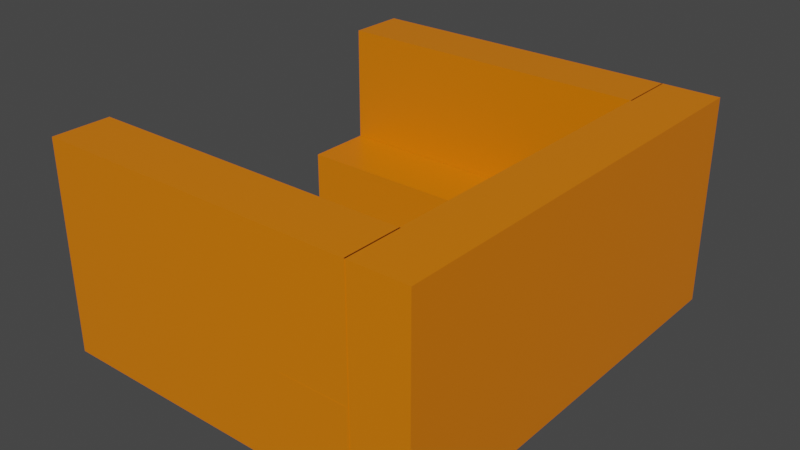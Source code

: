 # Source: BANK.blend  (saved by Blender 2.92.15; exported with 4.5.12 LTS)
import bpy
from mathutils import Matrix  # noqa: F401  (used for matrix-valued properties, if any)

bpy.ops.wm.read_factory_settings(use_empty=True)
scene = bpy.context.scene
scene.name = 'Scene'

# ---- collections
col_collection = bpy.data.collections.new('Collection'); scene.collection.children.link(col_collection)

# ---- materials (node trees are filled in below, after node groups)
mat_material = bpy.data.materials.new('Material')
mat_material.alpha_threshold = 0.0
mat_material.use_transparent_shadow = False
mat_material.line_color = (0.0, 0.0, 0.0, 1.0)

# ---- material node trees
mat_material.use_nodes = True; mat_material.node_tree.nodes.clear()
_N = mat_material.node_tree.nodes; _L = mat_material.node_tree.links
n0 = _N.new('ShaderNodeOutputMaterial'); n0.name = 'Material Output'; n0.location = (300, 300)
n1 = _N.new('ShaderNodeBsdfPrincipled'); n1.name = 'Principled BSDF'; n1.location = (10, 300)
n1.distribution = 'GGX'
n1.subsurface_method = 'BURLEY'
n1.inputs[0].default_value = (0.8, 0.1954, 0.0, 1.0)
n1.inputs[2].default_value = 0.4
n1.inputs[3].default_value = 1.45
n1.inputs[27].default_value = (0.0, 0.0, 0.0, 1.0)
n1.inputs[28].default_value = 1.0
_L.new(n1.outputs[0], n0.inputs[0])
n0.is_active_output = True

# ---- world
world_world = bpy.data.worlds.new('World'); scene.world = world_world
world_world.use_nodes = True; world_world.node_tree.nodes.clear()
_N = world_world.node_tree.nodes; _L = world_world.node_tree.links
n0 = _N.new('ShaderNodeOutputWorld'); n0.name = 'World Output'; n0.location = (300, 300)
n1 = _N.new('ShaderNodeBackground'); n1.name = 'Background'; n1.location = (10, 300)
n1.inputs[0].default_value = (0.05088, 0.05088, 0.05088, 1.0)
_L.new(n1.outputs[0], n0.inputs[0])
n0.is_active_output = True
world_world.color = (0.05088, 0.05088, 0.05088)
world_world.use_sun_shadow = False
world_world.sun_shadow_jitter_overblur = 0.0

# ---- meshes
me_cube_002 = bpy.data.meshes.new('Cube.002')
me_cube_002.from_pydata([(-1.0, -1.0, -1.0), (-1.0, -1.0, 1.0), (-1.0, 1.0, -1.0), (-1.0, 1.0, 1.0), (1.0, -1.0, -1.0), (1.0, -1.0, 1.0), (1.0, 1.0, -1.0), (1.0, 1.0, 1.0), (-1.0, -3.008, -1.0), (-1.0, -3.008, 1.0), (-1.0, -1.008, -1.0), (-1.0, -1.008, 1.0), (1.0, -3.008, -1.0), (1.0, -3.008, 1.0), (1.0, -1.008, -1.0), (1.0, -1.008, 1.0), (-1.0, 1.0, -3.668), (-1.0, -1.0, -3.668), (1.0, 1.0, -3.668), (1.0, -1.0, -3.668), (-1.0, -3.337, -1.0), (-1.0, -3.337, 1.0), (1.0, -3.337, 1.0), (1.0, -3.337, -1.0), (1.002, -1.008, 1.0), (1.002, -1.008, -1.0), (1.002, -3.008, -1.0), (1.002, -3.008, 1.0), (1.002, -3.337, 1.0), (1.002, -3.337, -1.0), (-1.003, -1.008, -1.0), (-1.003, -3.008, -1.0), (-1.003, -3.008, 1.0), (-1.003, -1.008, 1.0), (-1.003, -3.337, -1.0), (-1.003, -3.337, 1.0)], [], [(0, 1, 3, 2), (2, 3, 7, 6), (6, 7, 5, 4), (4, 5, 1, 0), (4, 0, 17, 19), (7, 3, 1, 5), (9, 11, 33, 32), (10, 11, 15, 14), (14, 15, 24, 25), (13, 9, 21, 22), (10, 14, 12, 8), (15, 11, 9, 13), (16, 18, 19, 17), (2, 6, 18, 16), (0, 2, 16, 17), (6, 4, 19, 18), (23, 22, 21, 20), (15, 13, 27, 24), (21, 9, 32, 35), (8, 12, 23, 20), (25, 24, 27, 26), (26, 27, 28, 29), (23, 12, 26, 29), (12, 14, 25, 26), (13, 22, 28, 27), (22, 23, 29, 28), (31, 32, 33, 30), (32, 31, 34, 35), (10, 8, 31, 30), (20, 21, 35, 34), (8, 20, 34, 31), (11, 10, 30, 33)])
_uv = me_cube_002.uv_layers.new(name='UVMap')
_uv.uv.foreach_set('vector', [0.375, 0.0, 0.625, 0.0, 0.625, 0.25, 0.375, 0.25, 0.375, 0.25, 0.625, 0.25, 0.625, 0.5, 0.375, 0.5, 0.375, 0.5, 0.625, 0.5, 0.625, 0.75, 0.375, 0.75, 0.375, 0.75, 0.625, 0.75, 0.625, 1.0, 0.375, 1.0, 0.375, 0.75, 0.375, 1.0, 0.375, 1.0, 0.375, 0.75, 0.625, 0.5, 0.875, 0.5, 0.875, 0.75, 0.625, 0.75, 0.875, 0.75, 0.875, 0.5, 0.875, 0.5, 0.875, 0.75, 0.375, 0.25, 0.625, 0.25, 0.625, 0.5, 0.375, 0.5, 0.375, 0.5, 0.625, 0.5, 0.625, 0.5, 0.375, 0.5, 0.625, 0.75, 0.875, 0.75, 0.875, 0.75, 0.625, 0.75, 0.125, 0.5, 0.375, 0.5, 0.375, 0.75, 0.125, 0.75, 0.625, 0.5, 0.875, 0.5, 0.875, 0.75, 0.625, 0.75, 0.125, 0.5, 0.375, 0.5, 0.375, 0.75, 0.125, 0.75, 0.375, 0.25, 0.375, 0.5, 0.375, 0.5, 0.375, 0.25, 0.375, 0.0, 0.375, 0.25, 0.375, 0.25, 0.375, 0.0, 0.375, 0.5, 0.375, 0.75, 0.375, 0.75, 0.375, 0.5, 0.375, 0.75, 0.625, 0.75, 0.625, 1.0, 0.375, 1.0, 0.625, 0.5, 0.625, 0.75, 0.625, 0.75, 0.625, 0.5, 0.875, 0.75, 0.875, 0.75, 0.875, 0.75, 0.875, 0.75, 0.125, 0.75, 0.375, 0.75, 0.375, 0.75, 0.125, 0.75, 0.375, 0.5, 0.625, 0.5, 0.625, 0.75, 0.375, 0.75, 0.375, 0.75, 0.625, 0.75, 0.625, 0.75, 0.375, 0.75, 0.375, 0.75, 0.375, 0.75, 0.375, 0.75, 0.375, 0.75, 0.375, 0.75, 0.375, 0.5, 0.375, 0.5, 0.375, 0.75, 0.625, 0.75, 0.625, 0.75, 0.625, 0.75, 0.625, 0.75, 0.625, 0.75, 0.375, 0.75, 0.375, 0.75, 0.625, 0.75, 0.375, 0.0, 0.625, 0.0, 0.625, 0.25, 0.375, 0.25, 0.625, 0.0, 0.375, 0.0, 0.375, 0.0, 0.625, 0.0, 0.125, 0.5, 0.125, 0.75, 0.125, 0.75, 0.125, 0.5, 0.375, 1.0, 0.625, 1.0, 0.625, 1.0, 0.375, 1.0, 0.125, 0.75, 0.125, 0.75, 0.125, 0.75, 0.125, 0.75, 0.625, 0.25, 0.375, 0.25, 0.375, 0.25, 0.625, 0.25])
me_cube_002.materials.append(mat_material)
me_cube_002.use_remesh_fix_poles = True
me_cube_002.use_remesh_preserve_attributes = False
me_cube_002.use_mirror_vertex_groups = False
me_cube_002.update()
me_cube_003 = bpy.data.meshes.new('Cube.003')
me_cube_003.from_pydata([(-1.0, -1.0, -1.0), (-1.0, -1.0, 1.0), (-1.0, 1.0, -1.0), (-1.0, 1.0, 1.0), (1.0, -1.0, -1.0), (1.0, -1.0, 1.0), (1.0, 1.0, -1.0), (1.0, 1.0, 1.0), (-1.0, -3.008, -1.0), (-1.0, -3.008, 1.0), (-1.0, -1.008, -1.0), (-1.0, -1.008, 1.0), (1.0, -3.008, -1.0), (1.0, -3.008, 1.0), (1.0, -1.008, -1.0), (1.0, -1.008, 1.0), (-1.0, 1.0, -3.668), (-1.0, -1.0, -3.668), (1.0, 1.0, -3.668), (1.0, -1.0, -3.668), (-1.0, -3.337, -1.0), (-1.0, -3.337, 1.0), (1.0, -3.337, 1.0), (1.0, -3.337, -1.0), (1.002, -1.008, 1.0), (1.002, -1.008, -1.0), (1.002, -3.008, -1.0), (1.002, -3.008, 1.0), (1.002, -3.337, 1.0), (1.002, -3.337, -1.0), (-1.003, -1.008, -1.0), (-1.003, -3.008, -1.0), (-1.003, -3.008, 1.0), (-1.003, -1.008, 1.0), (-1.003, -3.337, -1.0), (-1.003, -3.337, 1.0), (-1.01, 1.0, -1.0), (-1.01, -1.0, -1.0), (-1.01, -1.0, 1.0), (-1.01, 1.0, 1.0), (-1.01, 1.0, -3.668), (-1.01, -1.0, -3.668)], [], [(0, 1, 38, 37), (2, 3, 7, 6), (6, 7, 5, 4), (4, 5, 1, 0), (4, 0, 17, 19), (7, 3, 1, 5), (9, 11, 33, 32), (10, 11, 15, 14), (14, 15, 24, 25), (13, 9, 21, 22), (10, 14, 12, 8), (15, 11, 9, 13), (16, 18, 19, 17), (2, 6, 18, 16), (3, 2, 36, 39), (6, 4, 19, 18), (23, 22, 21, 20), (15, 13, 27, 24), (21, 9, 32, 35), (8, 12, 23, 20), (25, 24, 27, 26), (26, 27, 28, 29), (23, 12, 26, 29), (12, 14, 25, 26), (13, 22, 28, 27), (22, 23, 29, 28), (31, 32, 33, 30), (32, 31, 34, 35), (10, 8, 31, 30), (20, 21, 35, 34), (8, 20, 34, 31), (11, 10, 30, 33), (37, 38, 39, 36), (37, 36, 40, 41), (17, 0, 37, 41), (1, 3, 39, 38), (16, 17, 41, 40), (2, 16, 40, 36)])
_uv = me_cube_003.uv_layers.new(name='UVMap')
_uv.uv.foreach_set('vector', [0.375, 1.0, 0.625, 1.0, 0.625, 1.0, 0.375, 1.0, 0.375, 0.25, 0.625, 0.25, 0.625, 0.5, 0.375, 0.5, 0.375, 0.5, 0.625, 0.5, 0.625, 0.75, 0.375, 0.75, 0.375, 0.75, 0.625, 0.75, 0.625, 1.0, 0.375, 1.0, 0.375, 0.75, 0.375, 1.0, 0.375, 1.0, 0.375, 0.75, 0.625, 0.5, 0.875, 0.5, 0.875, 0.75, 0.625, 0.75, 0.875, 0.75, 0.875, 0.5, 0.875, 0.5, 0.875, 0.75, 0.375, 0.25, 0.625, 0.25, 0.625, 0.5, 0.375, 0.5, 0.375, 0.5, 0.625, 0.5, 0.625, 0.5, 0.375, 0.5, 0.625, 0.75, 0.875, 0.75, 0.875, 0.75, 0.625, 0.75, 0.125, 0.5, 0.375, 0.5, 0.375, 0.75, 0.125, 0.75, 0.625, 0.5, 0.875, 0.5, 0.875, 0.75, 0.625, 0.75, 0.125, 0.5, 0.375, 0.5, 0.375, 0.75, 0.125, 0.75, 0.375, 0.25, 0.375, 0.5, 0.375, 0.5, 0.375, 0.25, 0.625, 0.25, 0.375, 0.25, 0.375, 0.25, 0.625, 0.25, 0.375, 0.5, 0.375, 0.75, 0.375, 0.75, 0.375, 0.5, 0.375, 0.75, 0.625, 0.75, 0.625, 1.0, 0.375, 1.0, 0.625, 0.5, 0.625, 0.75, 0.625, 0.75, 0.625, 0.5, 0.875, 0.75, 0.875, 0.75, 0.875, 0.75, 0.875, 0.75, 0.125, 0.75, 0.375, 0.75, 0.375, 0.75, 0.125, 0.75, 0.375, 0.5, 0.625, 0.5, 0.625, 0.75, 0.375, 0.75, 0.375, 0.75, 0.625, 0.75, 0.625, 0.75, 0.375, 0.75, 0.375, 0.75, 0.375, 0.75, 0.375, 0.75, 0.375, 0.75, 0.375, 0.75, 0.375, 0.5, 0.375, 0.5, 0.375, 0.75, 0.625, 0.75, 0.625, 0.75, 0.625, 0.75, 0.625, 0.75, 0.625, 0.75, 0.375, 0.75, 0.375, 0.75, 0.625, 0.75, 0.375, 0.0, 0.625, 0.0, 0.625, 0.25, 0.375, 0.25, 0.625, 0.0, 0.375, 0.0, 0.375, 0.0, 0.625, 0.0, 0.125, 0.5, 0.125, 0.75, 0.125, 0.75, 0.125, 0.5, 0.375, 1.0, 0.625, 1.0, 0.625, 1.0, 0.375, 1.0, 0.125, 0.75, 0.125, 0.75, 0.125, 0.75, 0.125, 0.75, 0.625, 0.25, 0.375, 0.25, 0.375, 0.25, 0.625, 0.25, 0.375, 0.0, 0.625, 0.0, 0.625, 0.25, 0.375, 0.25, 0.375, 0.0, 0.375, 0.25, 0.375, 0.25, 0.375, 0.0, 0.375, 1.0, 0.375, 1.0, 0.375, 1.0, 0.375, 1.0, 0.875, 0.75, 0.875, 0.5, 0.875, 0.5, 0.875, 0.75, 0.125, 0.5, 0.125, 0.75, 0.125, 0.75, 0.125, 0.5, 0.375, 0.25, 0.375, 0.25, 0.375, 0.25, 0.375, 0.25])
me_cube_003.materials.append(mat_material)
me_cube_003.use_remesh_fix_poles = True
me_cube_003.use_remesh_preserve_attributes = False
me_cube_003.use_mirror_vertex_groups = False
me_cube_003.update()
me_cube_005 = bpy.data.meshes.new('Cube.005')
me_cube_005.from_pydata([(-1.0, -1.0, -1.0), (-1.0, -1.0, 1.0), (-1.0, 1.0, -1.0), (-1.0, 1.0, 1.0), (1.0, -1.0, -1.0), (1.0, -1.0, 1.0), (1.0, 1.0, -1.0), (1.0, 1.0, 1.0), (-1.0, -3.008, -1.0), (-1.0, -3.008, 1.0), (-1.0, -1.008, -1.0), (-1.0, -1.008, 1.0), (1.0, -3.008, -1.0), (1.0, -3.008, 1.0), (1.0, -1.008, -1.0), (1.0, -1.008, 1.0), (-1.0, 1.0, -3.668), (-1.0, -1.0, -3.668), (1.0, 1.0, -3.668), (1.0, -1.0, -3.668), (-1.0, -3.337, -1.0), (-1.0, -3.337, 1.0), (1.0, -3.337, 1.0), (1.0, -3.337, -1.0), (1.002, -1.008, 1.0), (1.002, -1.008, -1.0), (1.002, -3.008, -1.0), (1.002, -3.008, 1.0), (1.002, -3.337, 1.0), (1.002, -3.337, -1.0), (-1.003, -1.008, -1.0), (-1.003, -3.008, -1.0), (-1.003, -3.008, 1.0), (-1.003, -1.008, 1.0), (-1.003, -3.337, -1.0), (-1.003, -3.337, 1.0)], [], [(0, 1, 3, 2), (2, 3, 7, 6), (6, 7, 5, 4), (4, 5, 1, 0), (4, 0, 17, 19), (7, 3, 1, 5), (9, 11, 33, 32), (10, 11, 15, 14), (14, 15, 24, 25), (13, 9, 21, 22), (10, 14, 12, 8), (15, 11, 9, 13), (16, 18, 19, 17), (2, 6, 18, 16), (0, 2, 16, 17), (6, 4, 19, 18), (23, 22, 21, 20), (15, 13, 27, 24), (21, 9, 32, 35), (8, 12, 23, 20), (25, 24, 27, 26), (26, 27, 28, 29), (23, 12, 26, 29), (12, 14, 25, 26), (13, 22, 28, 27), (22, 23, 29, 28), (31, 32, 33, 30), (32, 31, 34, 35), (10, 8, 31, 30), (20, 21, 35, 34), (8, 20, 34, 31), (11, 10, 30, 33)])
_uv = me_cube_005.uv_layers.new(name='UVMap')
_uv.uv.foreach_set('vector', [0.375, 0.0, 0.625, 0.0, 0.625, 0.25, 0.375, 0.25, 0.375, 0.25, 0.625, 0.25, 0.625, 0.5, 0.375, 0.5, 0.375, 0.5, 0.625, 0.5, 0.625, 0.75, 0.375, 0.75, 0.375, 0.75, 0.625, 0.75, 0.625, 1.0, 0.375, 1.0, 0.375, 0.75, 0.375, 1.0, 0.375, 1.0, 0.375, 0.75, 0.625, 0.5, 0.875, 0.5, 0.875, 0.75, 0.625, 0.75, 0.875, 0.75, 0.875, 0.5, 0.875, 0.5, 0.875, 0.75, 0.375, 0.25, 0.625, 0.25, 0.625, 0.5, 0.375, 0.5, 0.375, 0.5, 0.625, 0.5, 0.625, 0.5, 0.375, 0.5, 0.625, 0.75, 0.875, 0.75, 0.875, 0.75, 0.625, 0.75, 0.125, 0.5, 0.375, 0.5, 0.375, 0.75, 0.125, 0.75, 0.625, 0.5, 0.875, 0.5, 0.875, 0.75, 0.625, 0.75, 0.125, 0.5, 0.375, 0.5, 0.375, 0.75, 0.125, 0.75, 0.375, 0.25, 0.375, 0.5, 0.375, 0.5, 0.375, 0.25, 0.375, 0.0, 0.375, 0.25, 0.375, 0.25, 0.375, 0.0, 0.375, 0.5, 0.375, 0.75, 0.375, 0.75, 0.375, 0.5, 0.375, 0.75, 0.625, 0.75, 0.625, 1.0, 0.375, 1.0, 0.625, 0.5, 0.625, 0.75, 0.625, 0.75, 0.625, 0.5, 0.875, 0.75, 0.875, 0.75, 0.875, 0.75, 0.875, 0.75, 0.125, 0.75, 0.375, 0.75, 0.375, 0.75, 0.125, 0.75, 0.375, 0.5, 0.625, 0.5, 0.625, 0.75, 0.375, 0.75, 0.375, 0.75, 0.625, 0.75, 0.625, 0.75, 0.375, 0.75, 0.375, 0.75, 0.375, 0.75, 0.375, 0.75, 0.375, 0.75, 0.375, 0.75, 0.375, 0.5, 0.375, 0.5, 0.375, 0.75, 0.625, 0.75, 0.625, 0.75, 0.625, 0.75, 0.625, 0.75, 0.625, 0.75, 0.375, 0.75, 0.375, 0.75, 0.625, 0.75, 0.375, 0.0, 0.625, 0.0, 0.625, 0.25, 0.375, 0.25, 0.625, 0.0, 0.375, 0.0, 0.375, 0.0, 0.625, 0.0, 0.125, 0.5, 0.125, 0.75, 0.125, 0.75, 0.125, 0.5, 0.375, 1.0, 0.625, 1.0, 0.625, 1.0, 0.375, 1.0, 0.125, 0.75, 0.125, 0.75, 0.125, 0.75, 0.125, 0.75, 0.625, 0.25, 0.375, 0.25, 0.375, 0.25, 0.625, 0.25])
me_cube_005.materials.append(mat_material)
me_cube_005.use_remesh_fix_poles = True
me_cube_005.use_remesh_preserve_attributes = False
me_cube_005.use_mirror_vertex_groups = False
me_cube_005.update()

# ---- objects
ob_cube_001 = bpy.data.objects.new('Cube.001', me_cube_002)
ob_cube_002 = bpy.data.objects.new('Cube.002', me_cube_003)
ob_cube_003 = bpy.data.objects.new('Cube.003', me_cube_005)

# ---- transforms, parenting, visibility, modifiers, constraints
ob_cube_001.location = (0.0, 2.008, 0.0)
ob_cube_001.scale = (5.622, 1.0, -1.557)
ob_cube_001.lineart.crease_threshold = 0.0
ob_cube_002.location = (6.585, -4.573, 0.0)
ob_cube_002.rotation_euler = (0.0, -0.0, -1.571)
ob_cube_002.scale = (7.514, 1.0, -1.557)
ob_cube_002.lineart.crease_threshold = 0.0
ob_cube_003.location = (0.0, -11.1, 0.0)
ob_cube_003.rotation_euler = (0.0, -0.0, 3.142)
ob_cube_003.scale = (5.622, 1.0, -1.557)
ob_cube_003.lineart.crease_threshold = 0.0

# ---- collection membership
col_collection.objects.link(ob_cube_001)
col_collection.objects.link(ob_cube_002)
col_collection.objects.link(ob_cube_003)

# ---- scene / render settings (as saved in the file)
scene.frame_start = 1; scene.frame_end = 250; scene.frame_set(1)
scene.render.engine = 'BLENDER_EEVEE_NEXT'
scene.cycles.use_denoising = False
scene.cycles.samples = 128
scene.cycles.sampling_pattern = 'TABULATED_SOBOL'
scene.cycles.use_adaptive_sampling = False
scene.cycles.use_light_tree = False
scene.view_settings.view_transform = 'Filmic'
bpy.context.view_layer.update()

# ---- added for rendering (the .blend has no active camera and no usable light): camera, sun
cam_auto = bpy.data.cameras.new('AutoCamera')
cam_auto.lens = 50.0
cam_auto.sensor_width = 36.0
cam_auto.clip_end = 1000.0
ob_auto_camera = bpy.data.objects.new('AutoCamera', cam_auto)
scene.collection.objects.link(ob_auto_camera)
ob_auto_camera.location = (20.7336, -28.2574, 17.8853)
ob_auto_camera.rotation_euler = (1.09748, -7.21219e-08, 0.694738)
scene.camera = ob_auto_camera
light_auto_sun = bpy.data.lights.new('AutoSun', 'SUN')
light_auto_sun.energy = 3.0
light_auto_sun.angle = 0.0523599
ob_auto_sun = bpy.data.objects.new('AutoSun', light_auto_sun)
scene.collection.objects.link(ob_auto_sun)
ob_auto_sun.rotation_euler = (0.872665, 0.174533, 0.523599)
bpy.context.view_layer.update()
